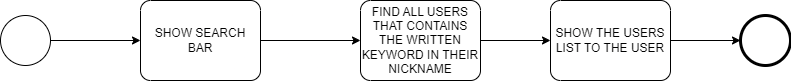

The diagram above was exported from draw.io. Its source (the exported page's mxGraphModel, read from the mxfile embedded in the PNG):
<mxGraphModel dx="1050" dy="579" grid="1" gridSize="10" guides="1" tooltips="1" connect="1" arrows="1" fold="1" page="1" pageScale="1" pageWidth="1169" pageHeight="827" math="0" shadow="0">
  <root>
    <mxCell id="0" />
    <mxCell id="1" parent="0" />
    <mxCell id="xTebR85JBDxZTE5K0ydi-3" style="edgeStyle=orthogonalEdgeStyle;rounded=0;orthogonalLoop=1;jettySize=auto;html=1;exitX=1;exitY=0.5;exitDx=0;exitDy=0;exitPerimeter=0;" parent="1" source="xTebR85JBDxZTE5K0ydi-1" target="xTebR85JBDxZTE5K0ydi-2" edge="1">
      <mxGeometry relative="1" as="geometry" />
    </mxCell>
    <mxCell id="xTebR85JBDxZTE5K0ydi-1" value="" style="points=[[0.145,0.145,0],[0.5,0,0],[0.855,0.145,0],[1,0.5,0],[0.855,0.855,0],[0.5,1,0],[0.145,0.855,0],[0,0.5,0]];shape=mxgraph.bpmn.event;html=1;verticalLabelPosition=bottom;labelBackgroundColor=#ffffff;verticalAlign=top;align=center;perimeter=ellipsePerimeter;outlineConnect=0;aspect=fixed;outline=standard;symbol=general;" parent="1" vertex="1">
      <mxGeometry x="90" y="180" width="50" height="50" as="geometry" />
    </mxCell>
    <mxCell id="xTebR85JBDxZTE5K0ydi-5" style="edgeStyle=orthogonalEdgeStyle;rounded=0;orthogonalLoop=1;jettySize=auto;html=1;exitX=1;exitY=0.5;exitDx=0;exitDy=0;exitPerimeter=0;" parent="1" source="xTebR85JBDxZTE5K0ydi-2" target="xTebR85JBDxZTE5K0ydi-4" edge="1">
      <mxGeometry relative="1" as="geometry" />
    </mxCell>
    <mxCell id="xTebR85JBDxZTE5K0ydi-2" value="SHOW SEARCH BAR" style="points=[[0.25,0,0],[0.5,0,0],[0.75,0,0],[1,0.25,0],[1,0.5,0],[1,0.75,0],[0.75,1,0],[0.5,1,0],[0.25,1,0],[0,0.75,0],[0,0.5,0],[0,0.25,0]];shape=mxgraph.bpmn.task;whiteSpace=wrap;rectStyle=rounded;size=10;html=1;container=1;expand=0;collapsible=0;taskMarker=abstract;" parent="1" vertex="1">
      <mxGeometry x="230" y="165" width="120" height="80" as="geometry" />
    </mxCell>
    <mxCell id="xTebR85JBDxZTE5K0ydi-7" style="edgeStyle=orthogonalEdgeStyle;rounded=0;orthogonalLoop=1;jettySize=auto;html=1;exitX=1;exitY=0.5;exitDx=0;exitDy=0;exitPerimeter=0;" parent="1" source="xTebR85JBDxZTE5K0ydi-4" target="xTebR85JBDxZTE5K0ydi-6" edge="1">
      <mxGeometry relative="1" as="geometry" />
    </mxCell>
    <mxCell id="xTebR85JBDxZTE5K0ydi-4" value="FIND ALL USERS THAT CONTAINS THE WRITTEN KEYWORD IN THEIR NICKNAME" style="points=[[0.25,0,0],[0.5,0,0],[0.75,0,0],[1,0.25,0],[1,0.5,0],[1,0.75,0],[0.75,1,0],[0.5,1,0],[0.25,1,0],[0,0.75,0],[0,0.5,0],[0,0.25,0]];shape=mxgraph.bpmn.task;whiteSpace=wrap;rectStyle=rounded;size=10;html=1;container=1;expand=0;collapsible=0;taskMarker=abstract;" parent="1" vertex="1">
      <mxGeometry x="450" y="165" width="120" height="80" as="geometry" />
    </mxCell>
    <mxCell id="xTebR85JBDxZTE5K0ydi-9" style="edgeStyle=orthogonalEdgeStyle;rounded=0;orthogonalLoop=1;jettySize=auto;html=1;exitX=1;exitY=0.5;exitDx=0;exitDy=0;exitPerimeter=0;" parent="1" source="xTebR85JBDxZTE5K0ydi-6" target="xTebR85JBDxZTE5K0ydi-8" edge="1">
      <mxGeometry relative="1" as="geometry" />
    </mxCell>
    <mxCell id="xTebR85JBDxZTE5K0ydi-6" value="SHOW THE USERS LIST TO THE USER" style="points=[[0.25,0,0],[0.5,0,0],[0.75,0,0],[1,0.25,0],[1,0.5,0],[1,0.75,0],[0.75,1,0],[0.5,1,0],[0.25,1,0],[0,0.75,0],[0,0.5,0],[0,0.25,0]];shape=mxgraph.bpmn.task;whiteSpace=wrap;rectStyle=rounded;size=10;html=1;container=1;expand=0;collapsible=0;taskMarker=abstract;" parent="1" vertex="1">
      <mxGeometry x="640" y="165" width="120" height="80" as="geometry" />
    </mxCell>
    <mxCell id="xTebR85JBDxZTE5K0ydi-8" value="" style="points=[[0.145,0.145,0],[0.5,0,0],[0.855,0.145,0],[1,0.5,0],[0.855,0.855,0],[0.5,1,0],[0.145,0.855,0],[0,0.5,0]];shape=mxgraph.bpmn.event;html=1;verticalLabelPosition=bottom;labelBackgroundColor=#ffffff;verticalAlign=top;align=center;perimeter=ellipsePerimeter;outlineConnect=0;aspect=fixed;outline=end;symbol=terminate2;" parent="1" vertex="1">
      <mxGeometry x="830" y="180" width="50" height="50" as="geometry" />
    </mxCell>
  </root>
</mxGraphModel>